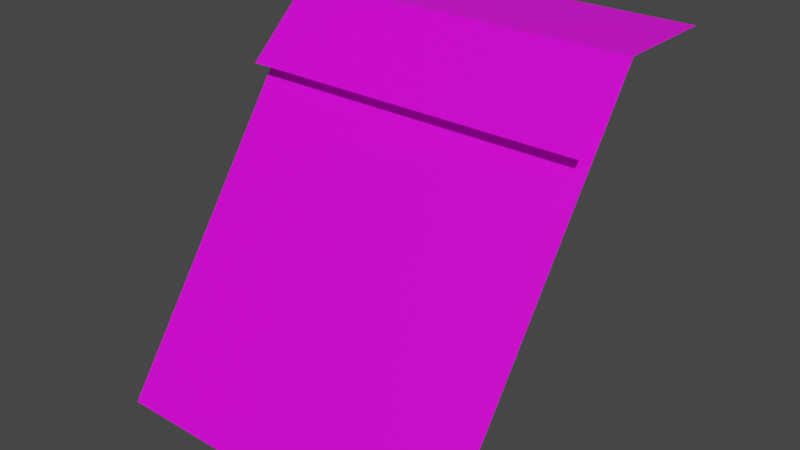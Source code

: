 # Source: ladera.blend  (saved by Blender 2.91.10; exported with 4.5.12 LTS)
import bpy
from mathutils import Matrix  # noqa: F401  (used for matrix-valued properties, if any)

bpy.ops.wm.read_factory_settings(use_empty=True)
scene = bpy.context.scene
scene.name = 'Scene'

# ---- collections
col_collection = bpy.data.collections.new('Collection'); scene.collection.children.link(col_collection)

# ---- images (referenced by path relative to the original .blend; pixels are not part of the script)
import os
ASSET_DIR = os.environ.get("B2B_ASSET_DIR", "")  # directory of the original .blend (textures are referenced by path, not embedded)
HERE = os.path.dirname(os.path.abspath(__file__))  # packed textures are extracted next to this script under _unpacked/

def load_image(name, relpath, width, height, colorspace="sRGB"):
    """Load a texture the original file referenced (path relative to the .blend, or extracted next to this script)."""
    p = next((c for c in (os.path.join(HERE, relpath), os.path.join(ASSET_DIR, relpath)) if relpath and os.path.exists(c)), "")
    if p:
        img = bpy.data.images.load(p, check_existing=True)
        img.name = name
    else:  # same state as the original file: an image datablock whose file is absent (Cycles renders it pink)
        img = bpy.data.images.new(name, width, height)
        img.source = "FILE"
        img.filepath = "//" + (relpath or name)
    img.colorspace_settings.name = colorspace
    return img
img_testtileset_png = load_image('testTileSet.png', 'testTileSet.png', 1024, 1024, 'sRGB')

# ---- materials (node trees are filled in below, after node groups)
mat_material = bpy.data.materials.new('Material')
mat_material.alpha_threshold = 0.0
mat_material.use_transparent_shadow = False
mat_material.line_color = (0.0, 0.0, 0.0, 1.0)

# ---- material node trees
mat_material.use_nodes = True; mat_material.node_tree.nodes.clear()
_N = mat_material.node_tree.nodes; _L = mat_material.node_tree.links
n0 = _N.new('ShaderNodeOutputMaterial'); n0.name = 'Material Output'; n0.location = (300, 300)
n1 = _N.new('ShaderNodeBsdfPrincipled'); n1.name = 'Principled BSDF'; n1.location = (10, 300)
n1.distribution = 'GGX'
n1.subsurface_method = 'BURLEY'
n1.inputs[2].default_value = 0.4
n1.inputs[3].default_value = 1.45
n1.inputs[27].default_value = (0.0, 0.0, 0.0, 1.0)
n1.inputs[28].default_value = 1.0
n2 = _N.new('ShaderNodeTexImage'); n2.name = 'Image Texture'; n2.location = (-346, 214)
n2.image = img_testtileset_png
n2.extension = 'EXTEND'
_L.new(n1.outputs[0], n0.inputs[0])
_L.new(n2.outputs[0], n1.inputs[0])
n0.is_active_output = True

# ---- world
world_world = bpy.data.worlds.new('World'); scene.world = world_world
world_world.use_nodes = True; world_world.node_tree.nodes.clear()
_N = world_world.node_tree.nodes; _L = world_world.node_tree.links
n0 = _N.new('ShaderNodeOutputWorld'); n0.name = 'World Output'; n0.location = (300, 300)
n1 = _N.new('ShaderNodeBackground'); n1.name = 'Background'; n1.location = (10, 300)
n1.inputs[0].default_value = (0.05088, 0.05088, 0.05088, 1.0)
_L.new(n1.outputs[0], n0.inputs[0])
n0.is_active_output = True
world_world.color = (0.05088, 0.05088, 0.05088)
world_world.use_sun_shadow = False
world_world.sun_shadow_jitter_overblur = 0.0

# ---- meshes
me_cube = bpy.data.meshes.new('Cube')
me_cube.from_pydata([(0.5, 0.5, 1.0), (0.5, 0.2, 1.0), (0.5, -0.5, 0.0), (-0.5, 0.5, 1.0), (-0.5, 0.2, 1.0), (-0.5, -0.5, 0.0), (0.5, -1.49e-08, 0.82), (-0.5, -1.49e-08, 0.82)], [], [(0, 3, 4, 1), (2, 1, 4, 5), (4, 7, 6, 1)])
_uv = me_cube.uv_layers.new(name='UVMap')
_uv.uv.foreach_set('vector', [2.98e-08, 0.3335, 1.0, 0.3335, 1.0, 0.4496, 0.0, 0.4496, 0.0, 0.3319, 0.0, 0.0003074, 1.0, 0.0003074, 1.0, 0.3319, 1.0, 0.9421, 1.0, 0.8234, 0.0, 0.8234, 0.0, 0.9421])
me_cube.materials.append(mat_material)
me_cube.use_remesh_preserve_volume = False
me_cube.use_remesh_preserve_attributes = False
me_cube.use_mirror_vertex_groups = False
me_cube.update()

# ---- objects
ob_cube = bpy.data.objects.new('Cube', me_cube)

# ---- transforms, parenting, visibility, modifiers, constraints
ob_cube.location = (0.0, 0.0, 0.0)
ob_cube.lock_rotations_4d = False
ob_cube.empty_display_type = 'ARROWS'
ob_cube.lineart.crease_threshold = 0.0

# ---- collection membership
col_collection.objects.link(ob_cube)

# ---- scene / render settings (as saved in the file)
scene.frame_start = 1; scene.frame_end = 250; scene.frame_set(1)
scene.render.engine = 'BLENDER_EEVEE_NEXT'
scene.cycles.use_denoising = False
scene.cycles.samples = 128
scene.cycles.sampling_pattern = 'TABULATED_SOBOL'
scene.cycles.use_adaptive_sampling = False
scene.cycles.use_light_tree = False
scene.view_settings.view_transform = 'Filmic'
bpy.context.view_layer.update()

# ---- added for rendering (the .blend has no active camera and no usable light): camera, sun
cam_auto = bpy.data.cameras.new('AutoCamera')
cam_auto.lens = 50.0
cam_auto.sensor_width = 36.0
cam_auto.clip_end = 1000.0
ob_auto_camera = bpy.data.objects.new('AutoCamera', cam_auto)
scene.collection.objects.link(ob_auto_camera)
ob_auto_camera.location = (1.60254, -1.92304, 1.78203)
ob_auto_camera.rotation_euler = (1.09748, -7.21219e-08, 0.694738)
scene.camera = ob_auto_camera
light_auto_sun = bpy.data.lights.new('AutoSun', 'SUN')
light_auto_sun.energy = 3.0
light_auto_sun.angle = 0.0523599
ob_auto_sun = bpy.data.objects.new('AutoSun', light_auto_sun)
scene.collection.objects.link(ob_auto_sun)
ob_auto_sun.rotation_euler = (0.872665, 0.174533, 0.523599)
bpy.context.view_layer.update()
